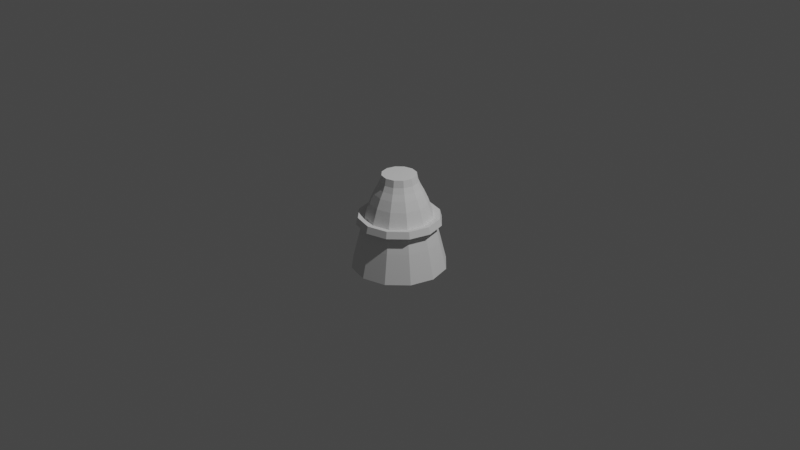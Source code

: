 # Source: thrusterComponent.blend  (saved by Blender 2.91.10; exported with 4.5.12 LTS)
import bpy
from mathutils import Matrix  # noqa: F401  (used for matrix-valued properties, if any)

bpy.ops.wm.read_factory_settings(use_empty=True)
scene = bpy.context.scene
scene.name = 'Scene'

# ---- collections
col_collection = bpy.data.collections.new('Collection'); scene.collection.children.link(col_collection)

# ---- world
world_world = bpy.data.worlds.new('World'); scene.world = world_world
world_world.use_nodes = True; world_world.node_tree.nodes.clear()
_N = world_world.node_tree.nodes; _L = world_world.node_tree.links
n0 = _N.new('ShaderNodeOutputWorld'); n0.name = 'World Output'; n0.location = (300, 300)
n1 = _N.new('ShaderNodeBackground'); n1.name = 'Background'; n1.location = (10, 300)
n1.inputs[0].default_value = (0.05088, 0.05088, 0.05088, 1.0)
_L.new(n1.outputs[0], n0.inputs[0])
n0.is_active_output = True
world_world.color = (0.05088, 0.05088, 0.05088)
world_world.use_sun_shadow = False
world_world.sun_shadow_jitter_overblur = 0.0

# ---- cameras
cam_camera = bpy.data.cameras.new('Camera')
cam_camera.clip_end = 100.0
cam_camera.ortho_scale = 7.314

# ---- lights
light_light = bpy.data.lights.new('Light', 'POINT')
light_light.transmission_factor = 0.0
light_light.energy = 1000.0
light_light.shadow_soft_size = 0.1
light_light.shadow_maximum_resolution = 0.006
light_light.use_absolute_resolution = True

# ---- meshes
me_cylinder = bpy.data.meshes.new('Cylinder')
me_cylinder.from_pydata([(-1.493e-09, 0.3099, -0.3156), (-3.165e-08, 0.1808, 0.5), (0.155, 0.2684, -0.3156), (0.0904, 0.1566, 0.5), (0.2684, 0.155, -0.3156), (0.1566, 0.0904, 0.5), (0.3099, -4.561e-08, -0.3156), (0.1808, -7.304e-08, 0.5), (0.2684, -0.155, -0.3156), (0.1566, -0.0904, 0.5), (0.155, -0.2684, -0.3156), (0.0904, -0.1566, 0.5), (9.493e-09, -0.3099, -0.3156), (-4.348e-09, -0.1808, 0.5), (-0.155, -0.2684, -0.3156), (-0.0904, -0.1566, 0.5), (-0.2684, -0.155, -0.3156), (-0.1566, -0.0904, 0.5), (-0.3099, -1.682e-07, -0.3156), (-0.1808, -1.492e-07, 0.5), (-0.2684, 0.155, -0.3156), (-0.1566, 0.0904, 0.5), (-0.155, 0.2684, -0.3156), (-0.0904, 0.1566, 0.5), (-1.985e-08, 0.4238, -0.1958), (-2.306e-08, 0.3578, 0.04535), (-2.577e-08, 0.302, 0.2027), (-2.798e-08, 0.2564, 0.3016), (-2.97e-08, 0.221, 0.3672), (-3.092e-08, 0.1958, 0.4249), (0.0979, 0.1696, 0.4249), (0.1105, 0.1914, 0.3672), (0.1282, 0.222, 0.3016), (0.151, 0.2615, 0.2027), (0.1789, 0.3099, 0.04535), (0.2119, 0.367, -0.1958), (0.1696, 0.0979, 0.4249), (0.1914, 0.1105, 0.3672), (0.222, 0.1282, 0.3016), (0.2615, 0.151, 0.2027), (0.3099, 0.1789, 0.04535), (0.367, 0.2119, -0.1958), (0.1958, -7.189e-08, 0.4249), (0.221, -6.996e-08, 0.3672), (0.2564, -6.724e-08, 0.3016), (0.302, -6.374e-08, 0.2027), (0.3578, -5.945e-08, 0.04535), (0.4238, -5.439e-08, -0.1958), (0.1696, -0.0979, 0.4249), (0.1914, -0.1105, 0.3672), (0.222, -0.1282, 0.3016), (0.2615, -0.151, 0.2027), (0.3099, -0.1789, 0.04535), (0.367, -0.2119, -0.1958), (0.0979, -0.1696, 0.4249), (0.1105, -0.1914, 0.3672), (0.1282, -0.222, 0.3016), (0.151, -0.2615, 0.2027), (0.1789, -0.3099, 0.04535), (0.2119, -0.367, -0.1958), (-1.356e-09, -0.1958, 0.4249), (3.672e-09, -0.221, 0.3672), (1.074e-08, -0.2564, 0.3016), (1.983e-08, -0.302, 0.2027), (3.097e-08, -0.3578, 0.04535), (4.414e-08, -0.4238, -0.1958), (-0.0979, -0.1696, 0.4249), (-0.1105, -0.1914, 0.3672), (-0.1282, -0.222, 0.3016), (-0.151, -0.2615, 0.2027), (-0.1789, -0.3099, 0.04535), (-0.2119, -0.367, -0.1958), (-0.1696, -0.0979, 0.4249), (-0.1914, -0.1105, 0.3672), (-0.222, -0.1282, 0.3016), (-0.2615, -0.151, 0.2027), (-0.3099, -0.1789, 0.04535), (-0.367, -0.2119, -0.1958), (-0.1958, -1.544e-07, 0.4249), (-0.221, -1.63e-07, 0.3672), (-0.2564, -1.752e-07, 0.3016), (-0.302, -1.909e-07, 0.2027), (-0.3578, -2.102e-07, 0.04535), (-0.4238, -2.329e-07, -0.1958), (-0.1696, 0.0979, 0.4249), (-0.1914, 0.1105, 0.3672), (-0.222, 0.1282, 0.3016), (-0.2615, 0.151, 0.2027), (-0.3099, 0.1789, 0.04535), (-0.367, 0.2119, -0.1958), (-0.0979, 0.1696, 0.4249), (-0.1105, 0.1914, 0.3672), (-0.1282, 0.222, 0.3016), (-0.151, 0.2615, 0.2027), (-0.1789, 0.3099, 0.04535), (-0.2119, 0.367, -0.1958), (-1.615e-08, 0.5, -0.5), (0.25, 0.433, -0.5), (0.433, 0.25, -0.5), (0.5, -4.854e-08, -0.5), (0.433, -0.25, -0.5), (0.25, -0.433, -0.5), (5.934e-08, -0.5, -0.5), (-0.25, -0.433, -0.5), (-0.433, -0.25, -0.5), (-0.5, -2.591e-07, -0.5), (-0.433, 0.25, -0.5), (-0.25, 0.433, -0.5), (-2.21e-08, 0.3775, -0.02674), (0.1888, 0.3269, -0.02674), (0.3269, 0.1888, -0.02674), (0.3775, -5.794e-08, -0.02674), (0.3269, -0.1888, -0.02674), (0.1888, -0.3269, -0.02674), (3.49e-08, -0.3775, -0.02674), (-0.1888, -0.3269, -0.02674), (-0.3269, -0.1888, -0.02674), (-0.3775, -2.17e-07, -0.02674), (-0.3269, 0.1888, -0.02674), (-0.1888, 0.3269, -0.02674), (-2.637e-08, 0.4459, -0.01456), (-2.704e-08, 0.4262, 0.05753), (-0.2131, 0.3691, 0.05753), (-0.3691, 0.2131, 0.05753), (-0.4262, -2.46e-07, 0.05753), (-0.3691, -0.2131, 0.05753), (-0.2131, -0.3691, 0.05753), (4.622e-08, -0.4262, 0.05753), (0.2131, -0.3691, 0.05753), (0.3691, -0.2131, 0.05753), (0.4262, -6.277e-08, 0.05753), (0.3691, 0.2131, 0.05753), (0.2131, 0.3691, 0.05753), (0.2229, 0.3861, -0.01456), (0.3861, 0.2229, -0.01456), (0.4459, -6.079e-08, -0.01456), (0.3861, -0.2229, -0.01456), (0.2229, -0.3861, -0.01456), (4.985e-08, -0.4459, -0.01456), (-0.2229, -0.3861, -0.01456), (-0.3861, -0.2229, -0.01456), (-0.4459, -2.518e-07, -0.01456), (-0.3861, 0.2229, -0.01456), (-0.2229, 0.3861, -0.01456)], [], [(29, 1, 3, 30), (30, 3, 5, 36), (36, 5, 7, 42), (42, 7, 9, 48), (48, 9, 11, 54), (54, 11, 13, 60), (60, 13, 15, 66), (66, 15, 17, 72), (72, 17, 19, 78), (78, 19, 21, 84), (3, 1, 23, 21, 19, 17, 15, 13, 11, 9, 7, 5), (84, 21, 23, 90), (90, 23, 1, 29), (0, 2, 4, 6, 8, 10, 12, 14, 16, 18, 20, 22), (107, 95, 24, 96), (76, 82, 124, 125), (94, 93, 26, 25), (93, 92, 27, 26), (92, 91, 28, 27), (91, 90, 29, 28), (106, 89, 95, 107), (116, 115, 139, 140), (88, 87, 93, 94), (87, 86, 92, 93), (86, 85, 91, 92), (85, 84, 90, 91), (105, 83, 89, 106), (40, 46, 130, 131), (82, 81, 87, 88), (81, 80, 86, 87), (80, 79, 85, 86), (79, 78, 84, 85), (104, 77, 83, 105), (115, 114, 138, 139), (76, 75, 81, 82), (75, 74, 80, 81), (74, 73, 79, 80), (73, 72, 78, 79), (103, 71, 77, 104), (70, 76, 125, 126), (70, 69, 75, 76), (69, 68, 74, 75), (68, 67, 73, 74), (67, 66, 72, 73), (102, 65, 71, 103), (114, 113, 137, 138), (64, 63, 69, 70), (63, 62, 68, 69), (62, 61, 67, 68), (61, 60, 66, 67), (101, 59, 65, 102), (34, 40, 131, 132), (58, 57, 63, 64), (57, 56, 62, 63), (56, 55, 61, 62), (55, 54, 60, 61), (100, 53, 59, 101), (64, 70, 126, 127), (52, 51, 57, 58), (51, 50, 56, 57), (50, 49, 55, 56), (49, 48, 54, 55), (99, 47, 53, 100), (94, 25, 121, 122), (46, 45, 51, 52), (45, 44, 50, 51), (44, 43, 49, 50), (43, 42, 48, 49), (98, 41, 47, 99), (113, 112, 136, 137), (40, 39, 45, 46), (39, 38, 44, 45), (38, 37, 43, 44), (37, 36, 42, 43), (97, 35, 41, 98), (108, 119, 143, 120), (34, 33, 39, 40), (33, 32, 38, 39), (32, 31, 37, 38), (31, 30, 36, 37), (96, 24, 35, 97), (25, 34, 132, 121), (25, 26, 33, 34), (26, 27, 32, 33), (27, 28, 31, 32), (28, 29, 30, 31), (2, 0, 96, 97), (4, 2, 97, 98), (6, 4, 98, 99), (8, 6, 99, 100), (10, 8, 100, 101), (12, 10, 101, 102), (14, 12, 102, 103), (16, 14, 103, 104), (18, 16, 104, 105), (20, 18, 105, 106), (22, 20, 106, 107), (0, 22, 107, 96), (24, 108, 109, 35), (35, 109, 110, 41), (41, 110, 111, 47), (47, 111, 112, 53), (53, 112, 113, 59), (59, 113, 114, 65), (65, 114, 115, 71), (71, 115, 116, 77), (77, 116, 117, 83), (83, 117, 118, 89), (89, 118, 119, 95), (95, 119, 108, 24), (143, 122, 121, 120), (142, 123, 122, 143), (141, 124, 123, 142), (140, 125, 124, 141), (139, 126, 125, 140), (138, 127, 126, 139), (137, 128, 127, 138), (136, 129, 128, 137), (135, 130, 129, 136), (134, 131, 130, 135), (133, 132, 131, 134), (120, 121, 132, 133), (109, 108, 120, 133), (46, 52, 129, 130), (117, 116, 140, 141), (110, 109, 133, 134), (82, 88, 123, 124), (118, 117, 141, 142), (52, 58, 128, 129), (111, 110, 134, 135), (119, 118, 142, 143), (88, 94, 122, 123), (112, 111, 135, 136), (58, 64, 127, 128)])
_uv = me_cylinder.uv_layers.new(name='UVMap')
_uv.uv.foreach_set('vector', [1.0, 0.9286, 1.0, 1.0, 0.9167, 1.0, 0.9167, 0.9286, 0.9167, 0.9286, 0.9167, 1.0, 0.8333, 1.0, 0.8333, 0.9286, 0.8333, 0.9286, 0.8333, 1.0, 0.75, 1.0, 0.75, 0.9286, 0.75, 0.9286, 0.75, 1.0, 0.6667, 1.0, 0.6667, 0.9286, 0.6667, 0.9286, 0.6667, 1.0, 0.5833, 1.0, 0.5833, 0.9286, 0.5833, 0.9286, 0.5833, 1.0, 0.5, 1.0, 0.5, 0.9286, 0.5, 0.9286, 0.5, 1.0, 0.4167, 1.0, 0.4167, 0.9286, 0.4167, 0.9286, 0.4167, 1.0, 0.3333, 1.0, 0.3333, 0.9286, 0.3333, 0.9286, 0.3333, 1.0, 0.25, 1.0, 0.25, 0.9286, 0.25, 0.9286, 0.25, 1.0, 0.1667, 1.0, 0.1667, 0.9286, 0.37, 0.4578, 0.25, 0.49, 0.13, 0.4578, 0.04215, 0.37, 0.01, 0.25, 0.04215, 0.13, 0.13, 0.04215, 0.25, 0.01, 0.37, 0.04215, 0.4578, 0.13, 0.49, 0.25, 0.4578, 0.37, 0.1667, 0.9286, 0.1667, 1.0, 0.08333, 1.0, 0.08333, 0.9286, 0.08333, 0.9286, 0.08333, 1.0, 7.451e-08, 1.0, 7.451e-08, 0.9286, 0.75, 0.3988, 0.8244, 0.3788, 0.8788, 0.3244, 0.8988, 0.25, 0.8788, 0.1756, 0.8244, 0.1212, 0.75, 0.1012, 0.6756, 0.1212, 0.6212, 0.1756, 0.6012, 0.25, 0.6212, 0.3244, 0.6756, 0.3788, 0.08333, 0.5, 0.08333, 0.5714, 7.451e-08, 0.5714, 7.451e-08, 0.5, 0.3333, 0.6429, 0.25, 0.6429, 0.25, 0.6429, 0.3333, 0.6429, 0.08333, 0.6429, 0.08333, 0.7143, 7.451e-08, 0.7143, 7.451e-08, 0.6429, 0.08333, 0.7143, 0.08333, 0.7857, 7.451e-08, 0.7857, 7.451e-08, 0.7143, 0.08333, 0.7857, 0.08333, 0.8571, 7.451e-08, 0.8571, 7.451e-08, 0.7857, 0.08333, 0.8571, 0.08333, 0.9286, 7.451e-08, 0.9286, 7.451e-08, 0.8571, 0.1667, 0.5, 0.1667, 0.5714, 0.08333, 0.5714, 0.08333, 0.5, 0.3333, 0.6215, 0.4167, 0.6215, 0.4167, 0.6215, 0.3333, 0.6215, 0.1667, 0.6429, 0.1667, 0.7143, 0.08333, 0.7143, 0.08333, 0.6429, 0.1667, 0.7143, 0.1667, 0.7857, 0.08333, 0.7857, 0.08333, 0.7143, 0.1667, 0.7857, 0.1667, 0.8571, 0.08333, 0.8571, 0.08333, 0.7857, 0.1667, 0.8571, 0.1667, 0.9286, 0.08333, 0.9286, 0.08333, 0.8571, 0.25, 0.5, 0.25, 0.5714, 0.1667, 0.5714, 0.1667, 0.5, 0.8333, 0.6429, 0.75, 0.6429, 0.75, 0.6429, 0.8333, 0.6429, 0.25, 0.6429, 0.25, 0.7143, 0.1667, 0.7143, 0.1667, 0.6429, 0.25, 0.7143, 0.25, 0.7857, 0.1667, 0.7857, 0.1667, 0.7143, 0.25, 0.7857, 0.25, 0.8571, 0.1667, 0.8571, 0.1667, 0.7857, 0.25, 0.8571, 0.25, 0.9286, 0.1667, 0.9286, 0.1667, 0.8571, 0.3333, 0.5, 0.3333, 0.5714, 0.25, 0.5714, 0.25, 0.5, 0.4167, 0.6215, 0.5, 0.6215, 0.5, 0.6215, 0.4167, 0.6215, 0.3333, 0.6429, 0.3333, 0.7143, 0.25, 0.7143, 0.25, 0.6429, 0.3333, 0.7143, 0.3333, 0.7857, 0.25, 0.7857, 0.25, 0.7143, 0.3333, 0.7857, 0.3333, 0.8571, 0.25, 0.8571, 0.25, 0.7857, 0.3333, 0.8571, 0.3333, 0.9286, 0.25, 0.9286, 0.25, 0.8571, 0.4167, 0.5, 0.4167, 0.5714, 0.3333, 0.5714, 0.3333, 0.5, 0.4167, 0.6429, 0.3333, 0.6429, 0.3333, 0.6429, 0.4167, 0.6429, 0.4167, 0.6429, 0.4167, 0.7143, 0.3333, 0.7143, 0.3333, 0.6429, 0.4167, 0.7143, 0.4167, 0.7857, 0.3333, 0.7857, 0.3333, 0.7143, 0.4167, 0.7857, 0.4167, 0.8571, 0.3333, 0.8571, 0.3333, 0.7857, 0.4167, 0.8571, 0.4167, 0.9286, 0.3333, 0.9286, 0.3333, 0.8571, 0.5, 0.5, 0.5, 0.5714, 0.4167, 0.5714, 0.4167, 0.5, 0.5, 0.6215, 0.5833, 0.6215, 0.5833, 0.6215, 0.5, 0.6215, 0.5, 0.6429, 0.5, 0.7143, 0.4167, 0.7143, 0.4167, 0.6429, 0.5, 0.7143, 0.5, 0.7857, 0.4167, 0.7857, 0.4167, 0.7143, 0.5, 0.7857, 0.5, 0.8571, 0.4167, 0.8571, 0.4167, 0.7857, 0.5, 0.8571, 0.5, 0.9286, 0.4167, 0.9286, 0.4167, 0.8571, 0.5833, 0.5, 0.5833, 0.5714, 0.5, 0.5714, 0.5, 0.5, 0.9167, 0.6429, 0.8333, 0.6429, 0.8333, 0.6429, 0.9167, 0.6429, 0.5833, 0.6429, 0.5833, 0.7143, 0.5, 0.7143, 0.5, 0.6429, 0.5833, 0.7143, 0.5833, 0.7857, 0.5, 0.7857, 0.5, 0.7143, 0.5833, 0.7857, 0.5833, 0.8571, 0.5, 0.8571, 0.5, 0.7857, 0.5833, 0.8571, 0.5833, 0.9286, 0.5, 0.9286, 0.5, 0.8571, 0.6667, 0.5, 0.6667, 0.5714, 0.5833, 0.5714, 0.5833, 0.5, 0.5, 0.6429, 0.4167, 0.6429, 0.4167, 0.6429, 0.5, 0.6429, 0.6667, 0.6429, 0.6667, 0.7143, 0.5833, 0.7143, 0.5833, 0.6429, 0.6667, 0.7143, 0.6667, 0.7857, 0.5833, 0.7857, 0.5833, 0.7143, 0.6667, 0.7857, 0.6667, 0.8571, 0.5833, 0.8571, 0.5833, 0.7857, 0.6667, 0.8571, 0.6667, 0.9286, 0.5833, 0.9286, 0.5833, 0.8571, 0.75, 0.5, 0.75, 0.5714, 0.6667, 0.5714, 0.6667, 0.5, 0.08333, 0.6429, 7.451e-08, 0.6429, 7.451e-08, 0.6429, 0.08333, 0.6429, 0.75, 0.6429, 0.75, 0.7143, 0.6667, 0.7143, 0.6667, 0.6429, 0.75, 0.7143, 0.75, 0.7857, 0.6667, 0.7857, 0.6667, 0.7143, 0.75, 0.7857, 0.75, 0.8571, 0.6667, 0.8571, 0.6667, 0.7857, 0.75, 0.8571, 0.75, 0.9286, 0.6667, 0.9286, 0.6667, 0.8571, 0.8333, 0.5, 0.8333, 0.5714, 0.75, 0.5714, 0.75, 0.5, 0.5833, 0.6215, 0.6667, 0.6215, 0.6667, 0.6215, 0.5833, 0.6215, 0.8333, 0.6429, 0.8333, 0.7143, 0.75, 0.7143, 0.75, 0.6429, 0.8333, 0.7143, 0.8333, 0.7857, 0.75, 0.7857, 0.75, 0.7143, 0.8333, 0.7857, 0.8333, 0.8571, 0.75, 0.8571, 0.75, 0.7857, 0.8333, 0.8571, 0.8333, 0.9286, 0.75, 0.9286, 0.75, 0.8571, 0.9167, 0.5, 0.9167, 0.5714, 0.8333, 0.5714, 0.8333, 0.5, 7.451e-08, 0.6215, 0.08333, 0.6215, 0.08333, 0.6215, 7.451e-08, 0.6215, 0.9167, 0.6429, 0.9167, 0.7143, 0.8333, 0.7143, 0.8333, 0.6429, 0.9167, 0.7143, 0.9167, 0.7857, 0.8333, 0.7857, 0.8333, 0.7143, 0.9167, 0.7857, 0.9167, 0.8571, 0.8333, 0.8571, 0.8333, 0.7857, 0.9167, 0.8571, 0.9167, 0.9286, 0.8333, 0.9286, 0.8333, 0.8571, 1.0, 0.5, 1.0, 0.5714, 0.9167, 0.5714, 0.9167, 0.5, 1.0, 0.6429, 0.9167, 0.6429, 0.9167, 0.6429, 1.0, 0.6429, 1.0, 0.6429, 1.0, 0.7143, 0.9167, 0.7143, 0.9167, 0.6429, 1.0, 0.7143, 1.0, 0.7857, 0.9167, 0.7857, 0.9167, 0.7143, 1.0, 0.7857, 1.0, 0.8571, 0.9167, 0.8571, 0.9167, 0.7857, 1.0, 0.8571, 1.0, 0.9286, 0.9167, 0.9286, 0.9167, 0.8571, 0.8244, 0.3788, 0.75, 0.3988, 0.75, 0.49, 0.87, 0.4578, 0.8788, 0.3244, 0.8244, 0.3788, 0.87, 0.4578, 0.9578, 0.37, 0.8988, 0.25, 0.8788, 0.3244, 0.9578, 0.37, 0.99, 0.25, 0.8788, 0.1756, 0.8988, 0.25, 0.99, 0.25, 0.9578, 0.13, 0.8244, 0.1212, 0.8788, 0.1756, 0.9578, 0.13, 0.87, 0.04215, 0.75, 0.1012, 0.8244, 0.1212, 0.87, 0.04215, 0.75, 0.01, 0.6756, 0.1212, 0.75, 0.1012, 0.75, 0.01, 0.63, 0.04215, 0.6212, 0.1756, 0.6756, 0.1212, 0.63, 0.04215, 0.5422, 0.13, 0.6012, 0.25, 0.6212, 0.1756, 0.5422, 0.13, 0.51, 0.25, 0.6212, 0.3244, 0.6012, 0.25, 0.51, 0.25, 0.5422, 0.37, 0.6756, 0.3788, 0.6212, 0.3244, 0.5422, 0.37, 0.63, 0.4578, 0.75, 0.3988, 0.6756, 0.3788, 0.63, 0.4578, 0.75, 0.49, 1.0, 0.5714, 1.0, 0.6215, 0.9167, 0.6215, 0.9167, 0.5714, 0.9167, 0.5714, 0.9167, 0.6215, 0.8333, 0.6215, 0.8333, 0.5714, 0.8333, 0.5714, 0.8333, 0.6215, 0.75, 0.6215, 0.75, 0.5714, 0.75, 0.5714, 0.75, 0.6215, 0.6667, 0.6215, 0.6667, 0.5714, 0.6667, 0.5714, 0.6667, 0.6215, 0.5833, 0.6215, 0.5833, 0.5714, 0.5833, 0.5714, 0.5833, 0.6215, 0.5, 0.6215, 0.5, 0.5714, 0.5, 0.5714, 0.5, 0.6215, 0.4167, 0.6215, 0.4167, 0.5714, 0.4167, 0.5714, 0.4167, 0.6215, 0.3333, 0.6215, 0.3333, 0.5714, 0.3333, 0.5714, 0.3333, 0.6215, 0.25, 0.6215, 0.25, 0.5714, 0.25, 0.5714, 0.25, 0.6215, 0.1667, 0.6215, 0.1667, 0.5714, 0.1667, 0.5714, 0.1667, 0.6215, 0.08333, 0.6215, 0.08333, 0.5714, 0.08333, 0.5714, 0.08333, 0.6215, 7.451e-08, 0.6215, 7.451e-08, 0.5714, 0.08333, 0.6215, 0.08333, 0.6429, 7.451e-08, 0.6429, 7.451e-08, 0.6215, 0.1667, 0.6215, 0.1667, 0.6429, 0.08333, 0.6429, 0.08333, 0.6215, 0.25, 0.6215, 0.25, 0.6429, 0.1667, 0.6429, 0.1667, 0.6215, 0.3333, 0.6215, 0.3333, 0.6429, 0.25, 0.6429, 0.25, 0.6215, 0.4167, 0.6215, 0.4167, 0.6429, 0.3333, 0.6429, 0.3333, 0.6215, 0.5, 0.6215, 0.5, 0.6429, 0.4167, 0.6429, 0.4167, 0.6215, 0.5833, 0.6215, 0.5833, 0.6429, 0.5, 0.6429, 0.5, 0.6215, 0.6667, 0.6215, 0.6667, 0.6429, 0.5833, 0.6429, 0.5833, 0.6215, 0.75, 0.6215, 0.75, 0.6429, 0.6667, 0.6429, 0.6667, 0.6215, 0.8333, 0.6215, 0.8333, 0.6429, 0.75, 0.6429, 0.75, 0.6215, 0.9167, 0.6215, 0.9167, 0.6429, 0.8333, 0.6429, 0.8333, 0.6215, 1.0, 0.6215, 1.0, 0.6429, 0.9167, 0.6429, 0.9167, 0.6215, 0.9167, 0.6215, 1.0, 0.6215, 1.0, 0.6215, 0.9167, 0.6215, 0.75, 0.6429, 0.6667, 0.6429, 0.6667, 0.6429, 0.75, 0.6429, 0.25, 0.6215, 0.3333, 0.6215, 0.3333, 0.6215, 0.25, 0.6215, 0.8333, 0.6215, 0.9167, 0.6215, 0.9167, 0.6215, 0.8333, 0.6215, 0.25, 0.6429, 0.1667, 0.6429, 0.1667, 0.6429, 0.25, 0.6429, 0.1667, 0.6215, 0.25, 0.6215, 0.25, 0.6215, 0.1667, 0.6215, 0.6667, 0.6429, 0.5833, 0.6429, 0.5833, 0.6429, 0.6667, 0.6429, 0.75, 0.6215, 0.8333, 0.6215, 0.8333, 0.6215, 0.75, 0.6215, 0.08333, 0.6215, 0.1667, 0.6215, 0.1667, 0.6215, 0.08333, 0.6215, 0.1667, 0.6429, 0.08333, 0.6429, 0.08333, 0.6429, 0.1667, 0.6429, 0.6667, 0.6215, 0.75, 0.6215, 0.75, 0.6215, 0.6667, 0.6215, 0.5833, 0.6429, 0.5, 0.6429, 0.5, 0.6429, 0.5833, 0.6429])
me_cylinder.use_remesh_fix_poles = True
me_cylinder.use_remesh_preserve_attributes = False
me_cylinder.use_mirror_vertex_groups = False
me_cylinder.update()

# ---- objects
ob_light = bpy.data.objects.new('Light', light_light)
ob_camera = bpy.data.objects.new('Camera', cam_camera)
ob_cylinder = bpy.data.objects.new('Cylinder', me_cylinder)

# ---- transforms, parenting, visibility, modifiers, constraints
ob_light.location = (4.076, 1.005, 5.904)
ob_light.rotation_euler = (0.6503, 0.05522, 1.866)
ob_light.lock_rotations_4d = False
ob_light.empty_display_type = 'ARROWS'
ob_light.color = (0.0, 0.0, 0.0, 0.0)
ob_light.lineart.crease_threshold = 0.0
ob_camera.location = (7.359, -6.926, 4.958)
ob_camera.rotation_euler = (1.109, 0.0, 0.8149)
ob_camera.lock_rotations_4d = False
ob_camera.empty_display_type = 'ARROWS'
ob_camera.color = (0.0, 0.0, 0.0, 0.0)
ob_camera.display_type = 'WIRE'
ob_camera.lineart.crease_threshold = 0.0
ob_cylinder.location = (0.0, 0.0, 0.0)
ob_cylinder.lineart.crease_threshold = 0.0

# ---- collection membership
col_collection.objects.link(ob_light)
col_collection.objects.link(ob_camera)
col_collection.objects.link(ob_cylinder)

# ---- scene / render settings (as saved in the file)
scene.camera = ob_camera
scene.frame_start = 1; scene.frame_end = 250; scene.frame_set(1)
scene.render.engine = 'BLENDER_EEVEE_NEXT'
scene.cycles.use_denoising = False
scene.cycles.samples = 128
scene.cycles.sampling_pattern = 'TABULATED_SOBOL'
scene.cycles.use_adaptive_sampling = False
scene.cycles.use_light_tree = False
scene.view_settings.view_transform = 'Filmic'
bpy.context.view_layer.update()
